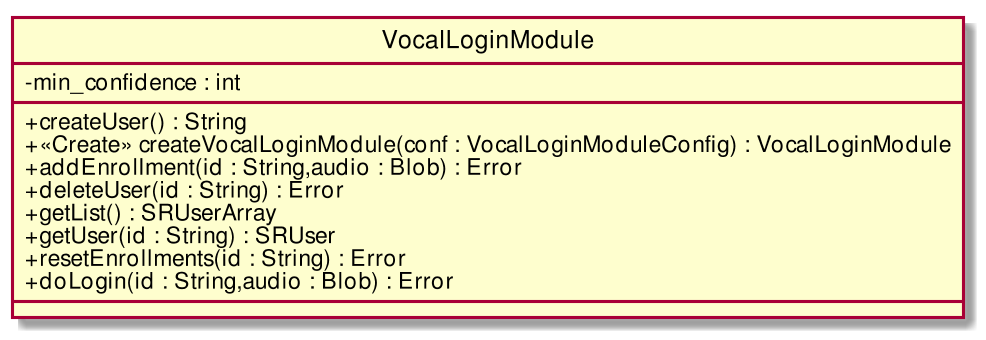

The diagram above was rendered by PlantUML. Its source (embedded in the PNG):
@startuml
scale 1000*1000
skinparam classAttributeIconSize 0
class VocalLoginModule{
- min_confidence : int
__
+ createUser() : String
+ <<Create>> createVocalLoginModule(conf : VocalLoginModuleConfig) : VocalLoginModule
+ addEnrollment(id : String,audio : Blob) : Error
+ deleteUser(id : String) : Error
+ getList() : SRUserArray
+ getUser(id : String) : SRUser
+ resetEnrollments(id : String) : Error
+ doLogin(id : String,audio : Blob) : Error
__

}
hide circle
@enduml